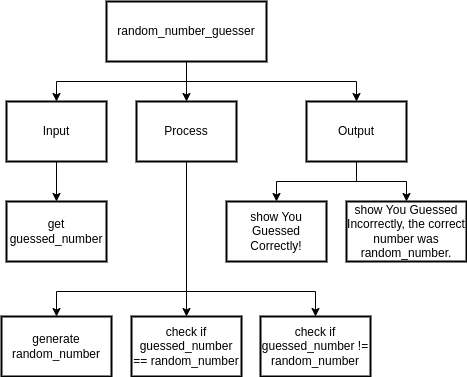

The diagram above was exported from draw.io. Its source (the exported page's mxGraphModel, read from the mxfile embedded in the PNG):
<mxGraphModel dx="594" dy="607" grid="1" gridSize="10" guides="1" tooltips="1" connect="1" arrows="1" fold="1" page="1" pageScale="1" pageWidth="827" pageHeight="1169" math="0" shadow="0">
  <root>
    <mxCell id="0" />
    <mxCell id="1" parent="0" />
    <mxCell id="14" style="edgeStyle=none;rounded=0;html=1;exitX=0.5;exitY=1;exitDx=0;exitDy=0;entryX=0.5;entryY=0;entryDx=0;entryDy=0;" parent="1" source="2" target="8" edge="1">
      <mxGeometry relative="1" as="geometry">
        <Array as="points">
          <mxPoint x="340" y="310" />
          <mxPoint x="210" y="310" />
        </Array>
      </mxGeometry>
    </mxCell>
    <mxCell id="15" style="edgeStyle=none;rounded=0;html=1;exitX=0.5;exitY=1;exitDx=0;exitDy=0;entryX=0.5;entryY=0;entryDx=0;entryDy=0;" parent="1" source="2" target="9" edge="1">
      <mxGeometry relative="1" as="geometry">
        <Array as="points">
          <mxPoint x="340" y="300" />
        </Array>
      </mxGeometry>
    </mxCell>
    <mxCell id="18" style="edgeStyle=none;html=1;exitX=0.5;exitY=1;exitDx=0;exitDy=0;entryX=0.5;entryY=0;entryDx=0;entryDy=0;rounded=0;" edge="1" parent="1" source="2" target="17">
      <mxGeometry relative="1" as="geometry">
        <Array as="points">
          <mxPoint x="340" y="310" />
          <mxPoint x="469" y="310" />
        </Array>
      </mxGeometry>
    </mxCell>
    <mxCell id="2" value="Process" style="rounded=0;whiteSpace=wrap;html=1;absoluteArcSize=1;arcSize=14;strokeWidth=2;" parent="1" vertex="1">
      <mxGeometry x="290" y="120" width="100" height="60" as="geometry" />
    </mxCell>
    <mxCell id="10" style="edgeStyle=none;html=1;exitX=0.5;exitY=1;exitDx=0;exitDy=0;entryX=0.5;entryY=0;entryDx=0;entryDy=0;rounded=0;" parent="1" source="3" target="4" edge="1">
      <mxGeometry relative="1" as="geometry">
        <Array as="points">
          <mxPoint x="340" y="100" />
          <mxPoint x="210" y="100" />
        </Array>
      </mxGeometry>
    </mxCell>
    <mxCell id="11" style="edgeStyle=none;rounded=0;html=1;exitX=0.5;exitY=1;exitDx=0;exitDy=0;entryX=0.5;entryY=0;entryDx=0;entryDy=0;" parent="1" source="3" target="2" edge="1">
      <mxGeometry relative="1" as="geometry" />
    </mxCell>
    <mxCell id="12" style="edgeStyle=none;rounded=0;html=1;exitX=0.5;exitY=1;exitDx=0;exitDy=0;entryX=0.5;entryY=0;entryDx=0;entryDy=0;" parent="1" source="3" target="5" edge="1">
      <mxGeometry relative="1" as="geometry">
        <Array as="points">
          <mxPoint x="340" y="100" />
          <mxPoint x="510" y="100" />
        </Array>
      </mxGeometry>
    </mxCell>
    <mxCell id="3" value="random_number_guesser" style="rounded=0;whiteSpace=wrap;html=1;absoluteArcSize=1;arcSize=14;strokeWidth=2;" parent="1" vertex="1">
      <mxGeometry x="260" y="20" width="160" height="60" as="geometry" />
    </mxCell>
    <mxCell id="13" style="edgeStyle=none;rounded=0;html=1;exitX=0.5;exitY=1;exitDx=0;exitDy=0;entryX=0.5;entryY=0;entryDx=0;entryDy=0;" parent="1" source="4" target="6" edge="1">
      <mxGeometry relative="1" as="geometry" />
    </mxCell>
    <mxCell id="4" value="Input" style="rounded=0;whiteSpace=wrap;html=1;absoluteArcSize=1;arcSize=14;strokeWidth=2;" parent="1" vertex="1">
      <mxGeometry x="160" y="120" width="100" height="60" as="geometry" />
    </mxCell>
    <mxCell id="16" style="edgeStyle=none;rounded=0;html=1;entryX=0.5;entryY=0;entryDx=0;entryDy=0;" parent="1" source="5" target="7" edge="1">
      <mxGeometry relative="1" as="geometry">
        <Array as="points">
          <mxPoint x="510" y="200" />
          <mxPoint x="430" y="200" />
        </Array>
      </mxGeometry>
    </mxCell>
    <mxCell id="20" style="edgeStyle=none;rounded=0;html=1;exitX=0.5;exitY=1;exitDx=0;exitDy=0;entryX=0.5;entryY=0;entryDx=0;entryDy=0;" edge="1" parent="1" source="5" target="19">
      <mxGeometry relative="1" as="geometry">
        <Array as="points">
          <mxPoint x="510" y="200" />
          <mxPoint x="560" y="200" />
        </Array>
      </mxGeometry>
    </mxCell>
    <mxCell id="5" value="Output" style="rounded=0;whiteSpace=wrap;html=1;absoluteArcSize=1;arcSize=14;strokeWidth=2;" parent="1" vertex="1">
      <mxGeometry x="460" y="120" width="100" height="60" as="geometry" />
    </mxCell>
    <mxCell id="6" value="get guessed_number" style="rounded=0;whiteSpace=wrap;html=1;absoluteArcSize=1;arcSize=14;strokeWidth=2;" parent="1" vertex="1">
      <mxGeometry x="160" y="220" width="100" height="60" as="geometry" />
    </mxCell>
    <mxCell id="7" value="show You Guessed Correctly!" style="rounded=0;whiteSpace=wrap;html=1;absoluteArcSize=1;arcSize=14;strokeWidth=2;" parent="1" vertex="1">
      <mxGeometry x="380" y="220" width="100" height="60" as="geometry" />
    </mxCell>
    <mxCell id="8" value="generate random_number" style="rounded=0;whiteSpace=wrap;html=1;absoluteArcSize=1;arcSize=14;strokeWidth=2;" parent="1" vertex="1">
      <mxGeometry x="155" y="335" width="110" height="60" as="geometry" />
    </mxCell>
    <mxCell id="9" value="check if guessed_number == random_number" style="rounded=0;whiteSpace=wrap;html=1;absoluteArcSize=1;arcSize=14;strokeWidth=2;" parent="1" vertex="1">
      <mxGeometry x="285" y="335" width="110" height="60" as="geometry" />
    </mxCell>
    <mxCell id="17" value="check if guessed_number != random_number" style="rounded=0;whiteSpace=wrap;html=1;absoluteArcSize=1;arcSize=14;strokeWidth=2;" vertex="1" parent="1">
      <mxGeometry x="414" y="335" width="110" height="60" as="geometry" />
    </mxCell>
    <mxCell id="19" value="show You Guessed Incorrectly, the correct number was random_number." style="rounded=0;whiteSpace=wrap;html=1;absoluteArcSize=1;arcSize=14;strokeWidth=2;" vertex="1" parent="1">
      <mxGeometry x="500" y="220" width="120" height="60" as="geometry" />
    </mxCell>
  </root>
</mxGraphModel>